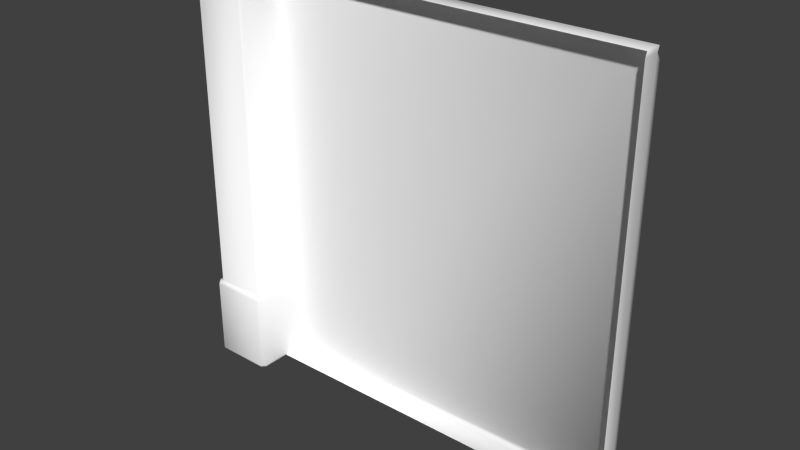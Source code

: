 # Source: wall_v2_extend.blend  (saved by Blender 2.76.0; exported with 4.5.12 LTS)
import bpy
from mathutils import Matrix  # noqa: F401  (used for matrix-valued properties, if any)

bpy.ops.wm.read_factory_settings(use_empty=True)
scene = bpy.context.scene
scene.name = 'Scene'

# ---- collections
col_collection_1 = bpy.data.collections.new('Collection 1'); scene.collection.children.link(col_collection_1)

# ---- materials (node trees are filled in below, after node groups)
mat_atlas_1__atlas_1_bnrm = bpy.data.materials.new('Atlas_1__Atlas_1_BNrm')
mat_atlas_1__atlas_1_bnrm.alpha_threshold = 0.0
mat_atlas_1__atlas_1_bnrm.use_transparent_shadow = False
mat_atlas_1__atlas_1_bnrm.diffuse_color = (1.0, 1.0, 1.0, 1.0)
mat_atlas_1__atlas_1_bnrm.roughness = 0.5
mat_atlas_1__atlas_1_bnrm.specular_intensity = 0.1
mat_atlas_1_001 = bpy.data.materials.new('Atlas_1.001')
mat_atlas_1_001.alpha_threshold = 0.0
mat_atlas_1_001.use_transparent_shadow = False
mat_atlas_1_001.diffuse_color = (1.0, 1.0, 1.0, 1.0)
mat_atlas_1_001.roughness = 0.5
mat_atlas_1_001.specular_intensity = 0.1

# ---- material node trees

# ---- world
world_world = bpy.data.worlds.new('World'); scene.world = world_world
world_world.color = (0.05088, 0.05088, 0.05088)
world_world.use_sun_shadow = False
world_world.sun_shadow_jitter_overblur = 0.0
world_world.cycles.sampling_method = 'MANUAL'
world_world.cycles.sample_map_resolution = 256

# ---- meshes
me_untitled_001 = bpy.data.meshes.new('Untitled.001')
me_untitled_001.from_pydata([(-8.447, -0.797, 14.0), (-8.425, -0.85, 2.0), (-8.468, -0.9538, -1.0), (-7.65, 0.9, 14.0), (-7.65, 1.075, 14.0), (-8.447, 1.097, 14.0), (-7.35, 0.9875, 12.0), (-7.65, 0.9875, 12.0), (-8.425, 1.15, 2.0), (-8.468, 1.254, 2.0), (-7.65, 1.075, 12.0), (-8.604, 1.118, -1.0), (-8.604, -0.818, -1.0), (-8.5, -0.775, 2.0), (-8.604, -0.818, 2.0), (-8.5, 1.075, 2.0), (-6.553, -0.797, 14.0), (-6.575, -0.85, 2.0), (-6.532, -0.9538, 2.0), (-6.553, 1.097, 14.0), (-6.575, 1.15, 2.0), (-6.532, 1.254, -1.0), (-6.396, 1.118, -1.0), (-6.396, -0.818, -1.0), (-6.5, -0.775, 2.0), (-6.5, 1.075, 2.0), (-6.396, 1.118, 2.0), (-8.425, -0.85, 13.85), (-8.5, -0.775, 13.85), (-8.468, -0.9538, 2.0), (-8.425, 1.15, 13.85), (-8.5, 1.075, 13.85), (-8.468, 1.254, -1.0), (-8.604, 1.118, 2.0), (-6.5, -0.775, 13.85), (-6.575, -0.85, 13.85), (-6.532, -0.9538, -1.0), (-6.396, -0.818, 2.0), (-6.532, 1.254, 2.0), (-6.575, 1.15, 13.85), (-6.5, 1.075, 13.85), (-8.487, -1.0, 1.9), (-8.487, -1.0, -0.9), (-8.487, 1.3, -0.9), (-8.487, 1.3, 1.9), (-8.65, 1.137, -0.9), (-8.65, -0.8371, -0.9), (-8.65, -0.8371, 1.9), (-8.65, 1.137, 1.9), (-6.513, -1.0, 1.9), (-6.513, -1.0, -0.9), (-6.513, 1.3, 1.9), (-6.513, 1.3, -0.9), (-6.35, 1.137, -0.9), (-6.35, 1.137, 1.9), (-6.35, -0.8371, -0.9), (-6.35, -0.8371, 1.9)], [(3, 7), (4, 10)], [(35, 27, 1, 17), (40, 25, 20, 39), (52, 43, 44, 51), (24, 34, 35, 17), (34, 24, 25, 40), (27, 28, 13, 1), (0, 28, 27), (5, 30, 31), (31, 28, 0, 5), (16, 19, 4, 5, 0), (19, 16, 34, 40), (16, 35, 34), (16, 0, 27, 35), (11, 45, 43, 32), (4, 19, 39, 30, 5), (29, 1, 13, 15, 33, 14), (40, 39, 19), (18, 29, 41, 49), (36, 50, 42, 2), (9, 38, 51, 44), (21, 32, 43, 52), (11, 12, 46, 45), (48, 45, 46, 47), (48, 47, 14, 33), (42, 50, 49, 41), (22, 53, 55, 23), (56, 55, 53, 54), (56, 54, 26, 37), (2, 12, 11, 32, 21, 22, 23, 36), (47, 41, 29, 14), (44, 43, 45, 48), (47, 46, 42, 41), (26, 54, 51, 38), (51, 54, 53, 52), (49, 56, 37, 18), (26, 38, 9, 33, 15, 8, 20, 25, 24, 17, 1, 29, 18, 37), (46, 12, 2, 42), (50, 36, 23, 55), (44, 48, 33, 9), (49, 50, 55, 56), (52, 53, 22, 21), (15, 31, 30, 8), (30, 39, 20, 8), (31, 15, 13, 28)])
me_untitled_001.polygons.foreach_set('use_smooth', [True] * 44)
_uv = me_untitled_001.uv_layers.new(name='UVMap')
_uv.uv.foreach_set('vector', [0.4543, 0.946, 0.3112, 0.946, 0.3112, 1.925e-08, 0.4543, 0.0, 0.3037, 0.946, 0.3037, 0.0, 0.3095, 0.0008993, 0.3095, 0.9469, 0.7553, 0.4748, 0.6025, 0.4748, 0.6025, 0.2513, 0.7553, 0.2513, 0.1605, 0.0, 0.1605, 0.946, 0.1547, 0.9469, 0.1547, 0.0008993, 0.1605, 0.946, 0.1605, 0.0, 0.3037, 0.0, 0.3037, 0.946, 0.1547, 0.9469, 0.1489, 0.946, 0.1489, 0.0, 0.1547, 0.0008993, 0.1506, 0.9586, 0.1489, 0.946, 0.1547, 0.9469, 0.004103, 0.9586, 2.214e-07, 0.9469, 0.005803, 0.946, 0.005803, 0.946, 0.1489, 0.946, 0.1506, 0.9586, 0.004103, 0.9586, 0.2929, 0.6953, 0.2929, 0.8953, 0.1771, 0.893, 0.09291, 0.8953, 0.09291, 0.6953, 0.3054, 0.9586, 0.1588, 0.9586, 0.1605, 0.946, 0.3037, 0.946, 0.1588, 0.9586, 0.1547, 0.9469, 0.1605, 0.946, 0.456, 0.9586, 0.3095, 0.9586, 0.3112, 0.946, 0.4543, 0.946, 0.6166, 0.0, 0.6151, 0.007429, 0.6025, 0.009382, 0.6061, 0.001629, 0.5409, 0.9589, 0.456, 0.9586, 0.4577, 0.946, 0.6008, 0.946, 0.6025, 0.9586, 0.9387, 0.4303, 0.9307, 0.4338, 0.9249, 0.4277, 0.7817, 0.4277, 0.7784, 0.4193, 0.9282, 0.4193, 0.3037, 0.946, 0.3095, 0.9469, 0.3054, 0.9586, 0.6166, 0.7234, 0.7664, 0.7234, 0.7679, 0.7319, 0.6151, 0.7319, 0.6166, 0.9629, 0.6151, 0.9554, 0.7679, 0.9554, 0.7664, 0.9629, 0.604, 0.2428, 0.7538, 0.2428, 0.7553, 0.2513, 0.6025, 0.2513, 0.7538, 0.4822, 0.604, 0.4822, 0.6025, 0.4748, 0.7553, 0.4748, 0.6166, 0.0, 0.7664, 0.0, 0.7679, 0.007429, 0.6151, 0.007429, 0.6151, 0.231, 0.6151, 0.007429, 0.7679, 0.007429, 0.7679, 0.231, 0.6151, 0.231, 0.7679, 0.231, 0.7664, 0.2395, 0.6166, 0.2395, 0.7679, 0.9554, 0.6151, 0.9554, 0.6151, 0.7319, 0.7679, 0.7319, 0.7664, 0.4822, 0.7679, 0.4897, 0.6151, 0.4897, 0.6166, 0.4822, 0.6151, 0.7132, 0.6151, 0.4897, 0.7679, 0.4897, 0.7679, 0.7132, 0.6151, 0.7132, 0.7679, 0.7132, 0.7664, 0.7217, 0.6166, 0.7217, 0.7784, 0.4193, 0.7679, 0.4084, 0.7679, 0.2521, 0.7784, 0.2411, 0.9282, 0.2411, 0.9387, 0.2521, 0.9387, 0.4084, 0.9282, 0.4193, 0.7679, 0.231, 0.7805, 0.2329, 0.7769, 0.2411, 0.7664, 0.2395, 0.6025, 0.2329, 0.6025, 0.009382, 0.6151, 0.007429, 0.6151, 0.231, 0.7679, 0.231, 0.7679, 0.007429, 0.7805, 0.009382, 0.7805, 0.2329, 0.7643, 0.2411, 0.7679, 0.2493, 0.7553, 0.2513, 0.7538, 0.2428, 0.7553, 0.2513, 0.7679, 0.2493, 0.7679, 0.4729, 0.7553, 0.4748, 0.6025, 0.7152, 0.6151, 0.7132, 0.6166, 0.7217, 0.6061, 0.7234, 0.7784, 0.5975, 0.7679, 0.5866, 0.7679, 0.4303, 0.7784, 0.4193, 0.7817, 0.4277, 0.7759, 0.4338, 0.7759, 0.5831, 0.7817, 0.5892, 0.9249, 0.5892, 0.9307, 0.5831, 0.9307, 0.4338, 0.9387, 0.4303, 0.9387, 0.5866, 0.9282, 0.5975, 0.7679, 0.007429, 0.7664, 0.0, 0.7769, 0.001629, 0.7805, 0.009382, 0.6025, 0.4916, 0.6061, 0.4839, 0.6166, 0.4822, 0.6151, 0.4897, 0.6025, 0.2329, 0.6151, 0.231, 0.6166, 0.2395, 0.6061, 0.2411, 0.6151, 0.7319, 0.6151, 0.9554, 0.6025, 0.9535, 0.6025, 0.7299, 0.7553, 0.4748, 0.7679, 0.4729, 0.7643, 0.4806, 0.7538, 0.4822, 0.005803, 9.623e-09, 0.005803, 0.946, 2.214e-07, 0.9469, 0.0, 0.0008993, 0.6008, 0.946, 0.4577, 0.946, 0.4577, 2.887e-08, 0.6008, 0.0, 0.005803, 0.946, 0.005803, 9.623e-09, 0.1489, 0.0, 0.1489, 0.946])
me_untitled_001.materials.append(mat_atlas_1__atlas_1_bnrm)
me_untitled_001.use_remesh_preserve_volume = False
me_untitled_001.use_remesh_preserve_attributes = False
me_untitled_001.use_mirror_vertex_groups = False
me_untitled_001.update()
me_untitled_001.normals_split_custom_set([tuple(v) for v in zip(*[iter([0.3544, -0.9254, 0.1343, -0.3544, -0.9254, 0.1343, -0.2275, -0.5491, 0.8042, 0.2971, -0.7173, 0.6303, 0.9254, 0.3544, 0.1343, 0.7173, 0.2971, 0.6303, 0.2971, 0.7173, 0.6303, 0.3558, 0.9219, 0.1533, 0.3735, 0.9016, -0.2181, -0.3735, 0.9016, -0.2181, -0.3735, 0.9016, 0.2181, 0.3735, 0.9016, 0.2181, 0.7173, -0.2971, 0.6303, 0.9254, -0.3544, 0.1343, 0.3544, -0.9254, 0.1343, 0.2971, -0.7173, 0.6303, 0.9254, -0.3544, 0.1343, 0.7173, -0.2971, 0.6303, 0.7173, 0.2971, 0.6303, 0.9254, 0.3544, 0.1343, -0.3544, -0.9254, 0.1343, -0.9254, -0.3544, 0.1343, -0.7173, -0.2971, 0.6303, -0.2275, -0.5491, 0.8042, -0.4955, -0.4955, 0.7134, -0.9254, -0.3544, 0.1343, -0.3544, -0.9254, 0.1343, -0.4912, 0.4845, 0.7239, -0.3558, 0.9219, 0.1533, -0.9254, 0.3544, 0.1343, -0.9254, 0.3544, 0.1343, -0.9254, -0.3544, 0.1343, -0.4955, -0.4955, 0.7134, -0.4912, 0.4845, 0.7239, 0.4955, -0.4955, 0.7134, 0.4907, 0.4834, 0.725, 0.0, 0.5508, 0.8346, -0.4912, 0.4845, 0.7239, -0.4955, -0.4955, 0.7134, 0.4907, 0.4834, 0.725, 0.4955, -0.4955, 0.7134, 0.9254, -0.3544, 0.1343, 0.9254, 0.3544, 0.1343, 0.4955, -0.4955, 0.7134, 0.3544, -0.9254, 0.1343, 0.9254, -0.3544, 0.1343, 0.4955, -0.4955, 0.7134, -0.4955, -0.4955, 0.7134, -0.3544, -0.9254, 0.1343, 0.3544, -0.9254, 0.1343, -0.5617, 0.2327, -0.794, -0.9016, 0.3735, -0.2181, -0.3735, 0.9016, -0.2181, -0.2327, 0.5617, -0.794, 0.0, 0.5508, 0.8346, 0.4907, 0.4834, 0.725, 0.3558, 0.9219, 0.1533, -0.3558, 0.9219, 0.1533, -0.4912, 0.4845, 0.7239, -0.2327, -0.5617, 0.794, -0.2275, -0.5491, 0.8042, -0.7173, -0.2971, 0.6303, -0.5491, 0.2275, 0.8042, -0.5617, 0.2327, 0.794, -0.5617, -0.2327, 0.794, 0.9254, 0.3544, 0.1343, 0.3558, 0.9219, 0.1533, 0.4907, 0.4834, 0.725, 0.2327, -0.5617, 0.794, -0.2327, -0.5617, 0.794, -0.3735, -0.9016, 0.2181, 0.3735, -0.9016, 0.2181, 0.2327, -0.5617, -0.794, 0.3735, -0.9016, -0.2181, -0.3735, -0.9016, -0.2181, -0.2327, -0.5617, -0.794, -0.2327, 0.5617, 0.794, 0.2327, 0.5617, 0.794, 0.3735, 0.9016, 0.2181, -0.3735, 0.9016, 0.2181, 0.2327, 0.5617, -0.794, -0.2327, 0.5617, -0.794, -0.3735, 0.9016, -0.2181, 0.3735, 0.9016, -0.2181, -0.5617, 0.2327, -0.794, -0.5617, -0.2327, -0.794, -0.9016, -0.3735, -0.2181, -0.9016, 0.3735, -0.2181, -0.9016, 0.3735, 0.2181, -0.9016, 0.3735, -0.2181, -0.9016, -0.3735, -0.2181, -0.9016, -0.3735, 0.2181, -0.9016, 0.3735, 0.2181, -0.9016, -0.3735, 0.2181, -0.5617, -0.2327, 0.794, -0.5617, 0.2327, 0.794, -0.3735, -0.9016, -0.2181, 0.3735, -0.9016, -0.2181, 0.3735, -0.9016, 0.2181, -0.3735, -0.9016, 0.2181, 0.5617, 0.2327, -0.794, 0.9016, 0.3735, -0.2181, 0.9016, -0.3735, -0.2181, 0.5617, -0.2327, -0.794, 0.9016, -0.3735, 0.2181, 0.9016, -0.3735, -0.2181, 0.9016, 0.3735, -0.2181, 0.9016, 0.3735, 0.2181, 0.9016, -0.3735, 0.2181, 0.9016, 0.3735, 0.2181, 0.5617, 0.2327, 0.794, 0.5617, -0.2327, 0.794, -0.2327, -0.5617, -0.794, -0.5617, -0.2327, -0.794, -0.5617, 0.2327, -0.794, -0.2327, 0.5617, -0.794, 0.2327, 0.5617, -0.794, 0.5617, 0.2327, -0.794, 0.5617, -0.2327, -0.794, 0.2327, -0.5617, -0.794, -0.9016, -0.3735, 0.2181, -0.3735, -0.9016, 0.2181, -0.2327, -0.5617, 0.794, -0.5617, -0.2327, 0.794, -0.3735, 0.9016, 0.2181, -0.3735, 0.9016, -0.2181, -0.9016, 0.3735, -0.2181, -0.9016, 0.3735, 0.2181, -0.9016, -0.3735, 0.2181, -0.9016, -0.3735, -0.2181, -0.3735, -0.9016, -0.2181, -0.3735, -0.9016, 0.2181, 0.5617, 0.2327, 0.794, 0.9016, 0.3735, 0.2181, 0.3735, 0.9016, 0.2181, 0.2327, 0.5617, 0.794, 0.3735, 0.9016, 0.2181, 0.9016, 0.3735, 0.2181, 0.9016, 0.3735, -0.2181, 0.3735, 0.9016, -0.2181, 0.3735, -0.9016, 0.2181, 0.9016, -0.3735, 0.2181, 0.5617, -0.2327, 0.794, 0.2327, -0.5617, 0.794, 0.5617, 0.2327, 0.794, 0.2327, 0.5617, 0.794, -0.2327, 0.5617, 0.794, -0.5617, 0.2327, 0.794, -0.5491, 0.2275, 0.8042, -0.2971, 0.7173, 0.6303, 0.2971, 0.7173, 0.6303, 0.7173, 0.2971, 0.6303, 0.7173, -0.2971, 0.6303, 0.2971, -0.7173, 0.6303, -0.2275, -0.5491, 0.8042, -0.2327, -0.5617, 0.794, 0.2327, -0.5617, 0.794, 0.5617, -0.2327, 0.794, -0.9016, -0.3735, -0.2181, -0.5617, -0.2327, -0.794, -0.2327, -0.5617, -0.794, -0.3735, -0.9016, -0.2181, 0.3735, -0.9016, -0.2181, 0.2327, -0.5617, -0.794, 0.5617, -0.2327, -0.794, 0.9016, -0.3735, -0.2181, -0.3735, 0.9016, 0.2181, -0.9016, 0.3735, 0.2181, -0.5617, 0.2327, 0.794, -0.2327, 0.5617, 0.794, 0.3735, -0.9016, 0.2181, 0.3735, -0.9016, -0.2181, 0.9016, -0.3735, -0.2181, 0.9016, -0.3735, 0.2181, 0.3735, 0.9016, -0.2181, 0.9016, 0.3735, -0.2181, 0.5617, 0.2327, -0.794, 0.2327, 0.5617, -0.794, -0.5491, 0.2275, 0.8042, -0.9254, 0.3544, 0.1343, -0.3558, 0.9219, 0.1533, -0.2971, 0.7173, 0.6303, -0.3558, 0.9219, 0.1533, 0.3558, 0.9219, 0.1533, 0.2971, 0.7173, 0.6303, -0.2971, 0.7173, 0.6303, -0.9254, 0.3544, 0.1343, -0.5491, 0.2275, 0.8042, -0.7173, -0.2971, 0.6303, -0.9254, -0.3544, 0.1343])] * 3)])
me_untitled = bpy.data.meshes.new('Untitled')
me_untitled.from_pydata([(-7.2, 1.0, -0.7858), (-7.35, 0.25, 13.99), (-7.35, 0.25, -1.0), (-7.2, 1.0, 13.78), (-7.308, 0.9, 13.78), (-7.5, 0.25, 13.78), (-7.35, 0.9, 13.99), (-7.5, 0.25, -0.7858), (-7.308, 0.9, -0.7858), (7.35, 0.9, -1.0), (7.2, 1.0, -0.7858), (7.35, 0.25, -1.0), (7.315, 0.9, 13.78), (7.315, 0.25, 13.78), (7.35, 0.9, 13.99), (7.2, 1.0, 13.78), (7.315, 0.25, -0.7858), (7.315, 0.9, -0.7858), (7.35, 1.0, -0.5716), (7.35, 1.0, 13.57), (7.35, 0.25, 13.99), (-7.158, 1.0, 13.57), (-7.158, 1.0, -0.5716), (-7.35, 0.9, -1.0)], [], [(11, 9, 17, 16), (22, 0, 23, 8), (7, 8, 23, 2), (9, 11, 2, 23), (21, 4, 6, 3), (1, 6, 4, 5), (5, 4, 8, 7), (19, 15, 14, 12), (3, 15, 19, 18, 10, 0, 22, 21), (9, 10, 18, 17), (8, 4, 21, 22), (19, 12, 17, 18), (13, 12, 14, 20), (9, 23, 0, 10), (17, 12, 13, 16), (3, 6, 14, 15), (20, 14, 6, 1)])
me_untitled.polygons.foreach_set('use_smooth', [True] * 17)
_uv = me_untitled.uv_layers.new(name='UVTex')
_uv.uv.foreach_set('vector', [0.977, 0.7965, 0.9394, 0.7584, 0.9526, 0.7451, 0.9999, 0.7782, 0.05939, 0.7339, 0.06989, 0.7476, 0.05826, 0.761, 0.04482, 0.7483, 9.766e-05, 0.7769, 0.04482, 0.7483, 0.05826, 0.761, 0.01902, 0.7949, 0.9394, 0.7584, 0.977, 0.7965, 0.01902, 0.7949, 0.05826, 0.761, 0.06402, 0.07745, 0.05083, 0.06449, 0.06309, 0.0528, 0.07354, 0.0654, 0.03007, 0.01709, 0.06309, 0.0528, 0.05083, 0.06449, 0.008947, 0.03339, 0.008947, 0.03339, 0.05083, 0.06449, 0.04482, 0.7483, 9.766e-05, 0.7769, 0.9159, 0.07519, 0.9056, 0.06311, 0.9162, 0.04943, 0.9291, 0.06127, 0.07354, 0.0654, 0.9056, 0.06311, 0.9159, 0.07519, 0.9377, 0.7312, 0.9275, 0.744, 0.06989, 0.7476, 0.05939, 0.7339, 0.06402, 0.07745, 0.9394, 0.7584, 0.9275, 0.744, 0.9377, 0.7312, 0.9526, 0.7451, 0.04482, 0.7483, 0.05083, 0.06449, 0.06402, 0.07745, 0.05939, 0.7339, 0.9159, 0.07519, 0.9291, 0.06127, 0.9526, 0.7451, 0.9377, 0.7312, 0.9694, 0.03378, 0.9291, 0.06127, 0.9162, 0.04943, 0.9515, 0.01731, 0.9394, 0.7584, 0.05826, 0.761, 0.06989, 0.7476, 0.9275, 0.744, 0.9526, 0.7451, 0.9291, 0.06127, 0.9694, 0.03378, 0.9999, 0.7782, 0.07354, 0.0654, 0.06309, 0.0528, 0.9162, 0.04943, 0.9056, 0.06311, 0.9515, 0.01731, 0.9162, 0.04943, 0.06309, 0.0528, 0.03007, 0.01709])
_uv.active_render = True
_uv = me_untitled.uv_layers.new(name='UVLight')
_uv.uv.foreach_set('vector', [0.6063, 0.9579, 0.6063, 0.9883, 0.6146, 0.9883, 0.6146, 0.9579, 0.02775, 0.0226, 0.03537, 0.01747, 0.0286, 0.007911, 0.0207, 0.01374, 0.01119, 0.9579, 0.01119, 0.9883, 0.02, 0.9883, 0.02, 0.9579, 0.6063, 0.9883, 0.6063, 0.9579, 0.02, 0.9579, 0.02, 0.9883, 0.01769, 0.3073, 0.007507, 0.315, 0.01533, 0.3236, 0.02314, 0.3154, 0.6046, 0.8889, 0.6046, 0.9193, 0.6124, 0.9193, 0.6124, 0.8889, 0.9856, 0.6752, 0.9856, 0.6178, 0.631, 0.6178, 0.631, 0.6752, 0.4798, 0.3089, 0.4758, 0.3154, 0.4832, 0.3231, 0.489, 0.3147, 0.02314, 0.3154, 0.4758, 0.3154, 0.4798, 0.3089, 0.47, 0.02277, 0.4627, 0.01747, 0.03537, 0.01747, 0.02775, 0.0226, 0.01769, 0.3073, 0.4696, 0.007857, 0.4627, 0.01747, 0.47, 0.02277, 0.4774, 0.01391, 0.0207, 0.01374, 0.007507, 0.315, 0.01769, 0.3073, 0.02775, 0.0226, 0.4798, 0.3089, 0.489, 0.3147, 0.4774, 0.01391, 0.47, 0.02277, 0.01261, 0.8889, 0.01261, 0.9193, 0.02121, 0.9193, 0.02121, 0.8889, 0.4696, 0.007857, 0.0286, 0.007911, 0.03537, 0.01747, 0.4627, 0.01747, 0.6307, 0.864, 0.9851, 0.864, 0.9851, 0.8065, 0.6307, 0.8065, 0.02314, 0.3154, 0.01533, 0.3236, 0.4832, 0.3231, 0.4758, 0.3154, 0.02121, 0.8889, 0.02121, 0.9193, 0.6046, 0.9193, 0.6046, 0.8889])
_uv = me_untitled.uv_layers.new(name='UVBody')
_uv.uv.foreach_set('vector', [0.1516, 0.4895, 0.1516, 0.4971, 0.1536, 0.4971, 0.1536, 0.4895, 0.006938, 0.2557, 0.008843, 0.2544, 0.007151, 0.252, 0.005174, 0.2534, 0.002798, 0.4895, 0.002798, 0.4971, 0.004999, 0.4971, 0.004999, 0.4895, 0.1516, 0.4971, 0.1516, 0.4895, 0.004999, 0.4895, 0.004999, 0.4971, 0.004423, 0.3268, 0.001877, 0.3288, 0.003832, 0.3309, 0.005785, 0.3288, 0.1511, 0.4722, 0.1511, 0.4798, 0.1531, 0.4798, 0.1531, 0.4722, 0.2464, 0.4188, 0.2464, 0.4044, 0.1577, 0.4044, 0.1577, 0.4188, 0.1199, 0.3272, 0.119, 0.3288, 0.1208, 0.3308, 0.1223, 0.3287, 0.005785, 0.3288, 0.119, 0.3288, 0.1199, 0.3272, 0.1175, 0.2557, 0.1157, 0.2544, 0.008843, 0.2544, 0.006938, 0.2557, 0.004423, 0.3268, 0.1174, 0.252, 0.1157, 0.2544, 0.1175, 0.2557, 0.1193, 0.2535, 0.005174, 0.2534, 0.001877, 0.3288, 0.004423, 0.3268, 0.006938, 0.2557, 0.1199, 0.3272, 0.1223, 0.3287, 0.1193, 0.2535, 0.1175, 0.2557, 0.003153, 0.4722, 0.003153, 0.4798, 0.005303, 0.4798, 0.005303, 0.4722, 0.1174, 0.252, 0.007151, 0.252, 0.008843, 0.2544, 0.1157, 0.2544, 0.1577, 0.466, 0.2463, 0.466, 0.2463, 0.4516, 0.1577, 0.4516, 0.005785, 0.3288, 0.003832, 0.3309, 0.1208, 0.3308, 0.119, 0.3288, 0.005303, 0.4722, 0.005303, 0.4798, 0.1511, 0.4798, 0.1511, 0.4722])
me_untitled.materials.append(mat_atlas_1_001)
me_untitled.use_remesh_preserve_volume = False
me_untitled.use_remesh_preserve_attributes = False
me_untitled.use_mirror_vertex_groups = False
me_untitled.update()
me_untitled.normals_split_custom_set([tuple(v) for v in zip(*[iter([0.7625, -1.528e-07, -0.647, 0.6452, 0.4485, -0.6185, 0.9462, 0.3216, -0.03538, 0.9967, -1.452e-07, 0.08163, -0.3052, 0.9522, 0.01283, -0.3171, 0.9429, -0.1016, -0.5614, 0.4582, -0.6891, -0.8523, 0.523, -0.003814, -0.969, 0.2187, -0.1154, -0.8523, 0.523, -0.003814, -0.5614, 0.4582, -0.6891, -0.6091, 0.09001, -0.788, 0.6452, 0.4485, -0.6185, 0.7625, -1.528e-07, -0.647, -0.6091, 0.09001, -0.788, -0.5614, 0.4582, -0.6891, -0.3052, 0.9522, -0.01283, -0.8523, 0.523, 0.003814, -0.5614, 0.4582, 0.6891, -0.3171, 0.9429, 0.1016, -0.6091, 0.09001, 0.788, -0.5614, 0.4582, 0.6891, -0.8523, 0.523, 0.003814, -0.969, 0.2187, 0.1154, -0.969, 0.2187, 0.1154, -0.8523, 0.523, 0.003814, -0.8523, 0.523, -0.003814, -0.969, 0.2187, -0.1154, 0.8131, 0.5814, 0.02945, 0.2119, 0.9539, 0.2127, 0.6452, 0.4485, 0.6185, 0.9462, 0.3216, 0.03538, -0.3171, 0.9429, 0.1016, 0.2119, 0.9539, 0.2127, 0.8131, 0.5814, 0.02945, 0.8131, 0.5814, -0.02945, 0.2119, 0.9539, -0.2127, -0.3171, 0.9429, -0.1016, -0.3052, 0.9522, 0.01283, -0.3052, 0.9522, -0.01283, 0.6452, 0.4485, -0.6185, 0.2119, 0.9539, -0.2127, 0.8131, 0.5814, -0.02945, 0.9462, 0.3216, -0.03538, -0.8523, 0.523, -0.003814, -0.8523, 0.523, 0.003814, -0.3052, 0.9522, -0.01283, -0.3052, 0.9522, 0.01283, 0.8131, 0.5814, 0.02945, 0.9462, 0.3216, 0.03538, 0.9462, 0.3216, -0.03538, 0.8131, 0.5814, -0.02945, 0.9967, 0.0, -0.08163, 0.9462, 0.3216, 0.03538, 0.6452, 0.4485, 0.6185, 0.7625, 0.0, 0.647, 0.6452, 0.4485, -0.6185, -0.5614, 0.4582, -0.6891, -0.3171, 0.9429, -0.1016, 0.2119, 0.9539, -0.2127, 0.9462, 0.3216, -0.03538, 0.9462, 0.3216, 0.03538, 0.9967, 0.0, -0.08163, 0.9967, -1.452e-07, 0.08163, -0.3171, 0.9429, 0.1016, -0.5614, 0.4582, 0.6891, 0.6452, 0.4485, 0.6185, 0.2119, 0.9539, 0.2127, 0.7625, 0.0, 0.647, 0.6452, 0.4485, 0.6185, -0.5614, 0.4582, 0.6891, -0.6091, 0.09001, 0.788])] * 3)])

# ---- objects
ob_wall_a_post_02 = bpy.data.objects.new('Wall_A_Post_02', me_untitled_001)
ob_wall_a_04 = bpy.data.objects.new('Wall_A_04', me_untitled)

# ---- transforms, parenting, visibility, modifiers, constraints
ob_wall_a_post_02.location = (0.0, 0.0, 0.0)
ob_wall_a_post_02.color = (0.8, 0.8, 0.8, 1.0)
ob_wall_a_post_02.lineart.crease_threshold = 0.0
ob_wall_a_04.location = (0.0, 0.0, 0.0)
ob_wall_a_04.color = (0.8, 0.8, 0.8, 1.0)
ob_wall_a_04.lineart.crease_threshold = 0.0

# ---- collection membership
col_collection_1.objects.link(ob_wall_a_post_02)
col_collection_1.objects.link(ob_wall_a_04)

# ---- scene / render settings (as saved in the file)
scene.frame_start = 1; scene.frame_end = 250; scene.frame_set(1)
scene.render.engine = 'BLENDER_EEVEE_NEXT'
scene.render.resolution_percentage = 50
scene.render.dither_intensity = 0.0
scene.cycles.use_denoising = False
scene.cycles.samples = 10
scene.cycles.sampling_pattern = 'TABULATED_SOBOL'
scene.cycles.light_sampling_threshold = 0.0
scene.cycles.use_adaptive_sampling = False
scene.cycles.use_light_tree = False
scene.cycles.blur_glossy = 0.0
scene.cycles.pixel_filter_type = 'GAUSSIAN'
scene.cycles.sample_clamp_indirect = 0.0
scene.view_settings.view_transform = 'Standard'
bpy.context.view_layer.update()

# ---- added for rendering (the .blend has no active camera and no usable light): camera, sun
cam_auto = bpy.data.cameras.new('AutoCamera')
cam_auto.lens = 50.0
cam_auto.sensor_width = 36.0
cam_auto.clip_end = 1000.0
ob_auto_camera = bpy.data.objects.new('AutoCamera', cam_auto)
scene.collection.objects.link(ob_auto_camera)
ob_auto_camera.location = (19.753, -24.3336, 22.8224)
ob_auto_camera.rotation_euler = (1.09748, -7.21219e-08, 0.694738)
scene.camera = ob_auto_camera
light_auto_sun = bpy.data.lights.new('AutoSun', 'SUN')
light_auto_sun.energy = 3.0
light_auto_sun.angle = 0.0523599
ob_auto_sun = bpy.data.objects.new('AutoSun', light_auto_sun)
scene.collection.objects.link(ob_auto_sun)
ob_auto_sun.rotation_euler = (0.872665, 0.174533, 0.523599)
bpy.context.view_layer.update()

